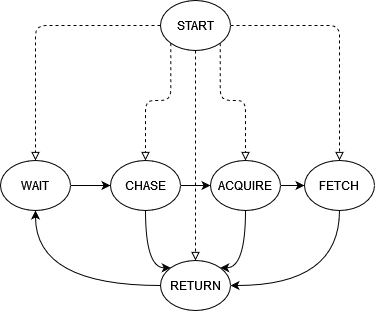

The diagram above was exported from draw.io. Its source (the exported page's mxGraphModel, read from the mxfile embedded in the PNG):
<mxGraphModel dx="1050" dy="548" grid="1" gridSize="10" guides="1" tooltips="1" connect="1" arrows="1" fold="1" page="1" pageScale="1" pageWidth="827" pageHeight="1169" math="0" shadow="0">
  <root>
    <mxCell id="WIyWlLk6GJQsqaUBKTNV-0" />
    <mxCell id="WIyWlLk6GJQsqaUBKTNV-1" parent="WIyWlLk6GJQsqaUBKTNV-0" />
    <mxCell id="G7i0oDbKyI_-G4Pv2kkK-15" style="edgeStyle=orthogonalEdgeStyle;rounded=0;orthogonalLoop=1;jettySize=auto;html=1;exitX=1;exitY=0.5;exitDx=0;exitDy=0;entryX=0;entryY=0.5;entryDx=0;entryDy=0;" edge="1" parent="WIyWlLk6GJQsqaUBKTNV-1" source="G7i0oDbKyI_-G4Pv2kkK-0" target="G7i0oDbKyI_-G4Pv2kkK-2">
      <mxGeometry relative="1" as="geometry" />
    </mxCell>
    <mxCell id="G7i0oDbKyI_-G4Pv2kkK-0" value="WAIT" style="ellipse;whiteSpace=wrap;html=1;" vertex="1" parent="WIyWlLk6GJQsqaUBKTNV-1">
      <mxGeometry x="110" y="270" width="70" height="50" as="geometry" />
    </mxCell>
    <mxCell id="G7i0oDbKyI_-G4Pv2kkK-9" style="edgeStyle=orthogonalEdgeStyle;rounded=1;orthogonalLoop=1;jettySize=auto;html=1;exitX=0;exitY=0.5;exitDx=0;exitDy=0;entryX=0.5;entryY=0;entryDx=0;entryDy=0;dashed=1;endArrow=block;endFill=0;" edge="1" parent="WIyWlLk6GJQsqaUBKTNV-1" source="G7i0oDbKyI_-G4Pv2kkK-1" target="G7i0oDbKyI_-G4Pv2kkK-0">
      <mxGeometry relative="1" as="geometry" />
    </mxCell>
    <mxCell id="G7i0oDbKyI_-G4Pv2kkK-10" style="edgeStyle=orthogonalEdgeStyle;rounded=1;orthogonalLoop=1;jettySize=auto;html=1;exitX=0;exitY=1;exitDx=0;exitDy=0;entryX=0.5;entryY=0;entryDx=0;entryDy=0;dashed=1;endArrow=block;endFill=0;" edge="1" parent="WIyWlLk6GJQsqaUBKTNV-1" source="G7i0oDbKyI_-G4Pv2kkK-1" target="G7i0oDbKyI_-G4Pv2kkK-2">
      <mxGeometry relative="1" as="geometry">
        <Array as="points">
          <mxPoint x="280" y="210" />
          <mxPoint x="255" y="210" />
        </Array>
      </mxGeometry>
    </mxCell>
    <mxCell id="G7i0oDbKyI_-G4Pv2kkK-11" style="edgeStyle=orthogonalEdgeStyle;rounded=1;orthogonalLoop=1;jettySize=auto;html=1;exitX=1;exitY=1;exitDx=0;exitDy=0;entryX=0.5;entryY=0;entryDx=0;entryDy=0;dashed=1;endArrow=block;endFill=0;" edge="1" parent="WIyWlLk6GJQsqaUBKTNV-1" source="G7i0oDbKyI_-G4Pv2kkK-1" target="G7i0oDbKyI_-G4Pv2kkK-3">
      <mxGeometry relative="1" as="geometry">
        <Array as="points">
          <mxPoint x="330" y="210" />
          <mxPoint x="355" y="210" />
        </Array>
      </mxGeometry>
    </mxCell>
    <mxCell id="G7i0oDbKyI_-G4Pv2kkK-12" style="edgeStyle=orthogonalEdgeStyle;rounded=1;orthogonalLoop=1;jettySize=auto;html=1;exitX=1;exitY=0.5;exitDx=0;exitDy=0;entryX=0.5;entryY=0;entryDx=0;entryDy=0;dashed=1;endArrow=block;endFill=0;" edge="1" parent="WIyWlLk6GJQsqaUBKTNV-1" source="G7i0oDbKyI_-G4Pv2kkK-1" target="G7i0oDbKyI_-G4Pv2kkK-4">
      <mxGeometry relative="1" as="geometry" />
    </mxCell>
    <mxCell id="G7i0oDbKyI_-G4Pv2kkK-13" style="edgeStyle=orthogonalEdgeStyle;rounded=0;orthogonalLoop=1;jettySize=auto;html=1;exitX=0.5;exitY=1;exitDx=0;exitDy=0;entryX=0.5;entryY=0;entryDx=0;entryDy=0;dashed=1;endArrow=block;endFill=0;" edge="1" parent="WIyWlLk6GJQsqaUBKTNV-1" source="G7i0oDbKyI_-G4Pv2kkK-1" target="G7i0oDbKyI_-G4Pv2kkK-5">
      <mxGeometry relative="1" as="geometry" />
    </mxCell>
    <mxCell id="G7i0oDbKyI_-G4Pv2kkK-1" value="START" style="ellipse;whiteSpace=wrap;html=1;" vertex="1" parent="WIyWlLk6GJQsqaUBKTNV-1">
      <mxGeometry x="270" y="110" width="70" height="50" as="geometry" />
    </mxCell>
    <mxCell id="G7i0oDbKyI_-G4Pv2kkK-6" style="edgeStyle=orthogonalEdgeStyle;orthogonalLoop=1;jettySize=auto;html=1;exitX=0.5;exitY=1;exitDx=0;exitDy=0;entryX=0;entryY=0;entryDx=0;entryDy=0;curved=1;" edge="1" parent="WIyWlLk6GJQsqaUBKTNV-1" source="G7i0oDbKyI_-G4Pv2kkK-2" target="G7i0oDbKyI_-G4Pv2kkK-5">
      <mxGeometry relative="1" as="geometry">
        <Array as="points">
          <mxPoint x="255" y="377" />
        </Array>
      </mxGeometry>
    </mxCell>
    <mxCell id="G7i0oDbKyI_-G4Pv2kkK-16" style="edgeStyle=orthogonalEdgeStyle;rounded=0;orthogonalLoop=1;jettySize=auto;html=1;exitX=1;exitY=0.5;exitDx=0;exitDy=0;entryX=0;entryY=0.5;entryDx=0;entryDy=0;" edge="1" parent="WIyWlLk6GJQsqaUBKTNV-1" source="G7i0oDbKyI_-G4Pv2kkK-2" target="G7i0oDbKyI_-G4Pv2kkK-3">
      <mxGeometry relative="1" as="geometry" />
    </mxCell>
    <mxCell id="G7i0oDbKyI_-G4Pv2kkK-2" value="CHASE" style="ellipse;whiteSpace=wrap;html=1;" vertex="1" parent="WIyWlLk6GJQsqaUBKTNV-1">
      <mxGeometry x="220" y="270" width="70" height="50" as="geometry" />
    </mxCell>
    <mxCell id="G7i0oDbKyI_-G4Pv2kkK-7" style="edgeStyle=orthogonalEdgeStyle;orthogonalLoop=1;jettySize=auto;html=1;exitX=0.5;exitY=1;exitDx=0;exitDy=0;entryX=1;entryY=0;entryDx=0;entryDy=0;curved=1;" edge="1" parent="WIyWlLk6GJQsqaUBKTNV-1" source="G7i0oDbKyI_-G4Pv2kkK-3" target="G7i0oDbKyI_-G4Pv2kkK-5">
      <mxGeometry relative="1" as="geometry">
        <Array as="points">
          <mxPoint x="355" y="377" />
        </Array>
      </mxGeometry>
    </mxCell>
    <mxCell id="G7i0oDbKyI_-G4Pv2kkK-17" style="edgeStyle=orthogonalEdgeStyle;rounded=0;orthogonalLoop=1;jettySize=auto;html=1;exitX=1;exitY=0.5;exitDx=0;exitDy=0;entryX=0;entryY=0.5;entryDx=0;entryDy=0;" edge="1" parent="WIyWlLk6GJQsqaUBKTNV-1" source="G7i0oDbKyI_-G4Pv2kkK-3" target="G7i0oDbKyI_-G4Pv2kkK-4">
      <mxGeometry relative="1" as="geometry" />
    </mxCell>
    <mxCell id="G7i0oDbKyI_-G4Pv2kkK-3" value="ACQUIRE" style="ellipse;whiteSpace=wrap;html=1;" vertex="1" parent="WIyWlLk6GJQsqaUBKTNV-1">
      <mxGeometry x="320" y="270" width="70" height="50" as="geometry" />
    </mxCell>
    <mxCell id="G7i0oDbKyI_-G4Pv2kkK-8" style="edgeStyle=orthogonalEdgeStyle;orthogonalLoop=1;jettySize=auto;html=1;exitX=0.5;exitY=1;exitDx=0;exitDy=0;entryX=1;entryY=0.5;entryDx=0;entryDy=0;curved=1;" edge="1" parent="WIyWlLk6GJQsqaUBKTNV-1" source="G7i0oDbKyI_-G4Pv2kkK-4" target="G7i0oDbKyI_-G4Pv2kkK-5">
      <mxGeometry relative="1" as="geometry" />
    </mxCell>
    <mxCell id="G7i0oDbKyI_-G4Pv2kkK-4" value="FETCH" style="ellipse;whiteSpace=wrap;html=1;" vertex="1" parent="WIyWlLk6GJQsqaUBKTNV-1">
      <mxGeometry x="414" y="270" width="70" height="50" as="geometry" />
    </mxCell>
    <mxCell id="G7i0oDbKyI_-G4Pv2kkK-14" style="edgeStyle=orthogonalEdgeStyle;orthogonalLoop=1;jettySize=auto;html=1;exitX=0;exitY=0.5;exitDx=0;exitDy=0;entryX=0.5;entryY=1;entryDx=0;entryDy=0;curved=1;" edge="1" parent="WIyWlLk6GJQsqaUBKTNV-1" source="G7i0oDbKyI_-G4Pv2kkK-5" target="G7i0oDbKyI_-G4Pv2kkK-0">
      <mxGeometry relative="1" as="geometry" />
    </mxCell>
    <mxCell id="G7i0oDbKyI_-G4Pv2kkK-5" value="RETURN" style="ellipse;whiteSpace=wrap;html=1;" vertex="1" parent="WIyWlLk6GJQsqaUBKTNV-1">
      <mxGeometry x="270" y="370" width="70" height="50" as="geometry" />
    </mxCell>
  </root>
</mxGraphModel>